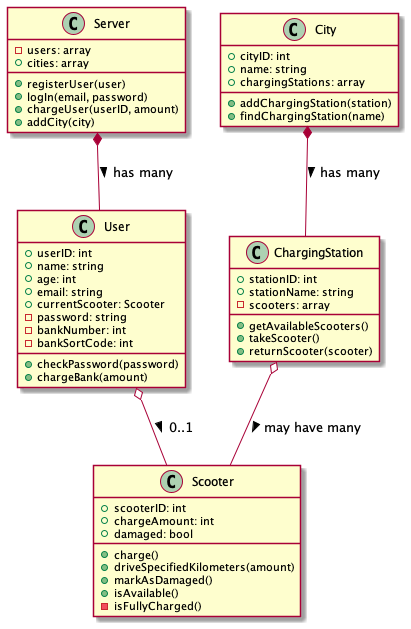

The diagram above was rendered by PlantUML. Its source (embedded in the PNG):
@startuml
class Server {
    - users: array
    + cities: array
    + registerUser(user)
    + logIn(email, password)
    + chargeUser(userID, amount)
    + addCity(city)
}

class User {
    + userID: int
    + name: string
    + age: int
    + email: string
    + currentScooter: Scooter
    - password: string
    - bankNumber: int
    - bankSortCode: int
    + checkPassword(password)
    + chargeBank(amount)
}

class Scooter {
    + scooterID: int
    + chargeAmount: int
    + damaged: bool
    + charge()
    + driveSpecifiedKilometers(amount)
    + markAsDamaged()
    + isAvailable()
    - isFullyCharged()
}

class ChargingStation {
    + stationID: int
    + stationName: string
    - scooters: array
    + getAvailableScooters()
    + takeScooter()
    + returnScooter(scooter)
}

class City {
    + cityID: int
    + name: string
    + chargingStations: array
    + addChargingStation(station)
    + findChargingStation(name)
}

Server *-- User : has many >
City *-- ChargingStation : has many >
ChargingStation o-- Scooter : may have many >
User o-- Scooter : 0..1 >

@enduml